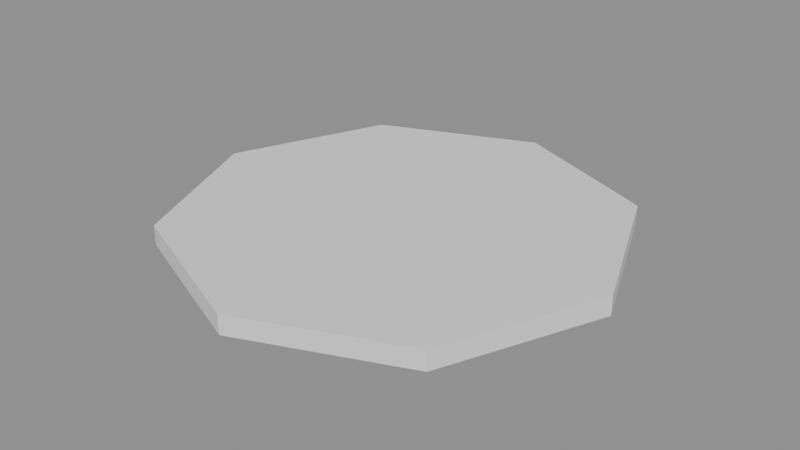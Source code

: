 # Source: table_top.blend  (saved by Blender 5.2.44; exported with 4.5.12 LTS)
import bpy
from mathutils import Matrix  # noqa: F401  (used for matrix-valued properties, if any)

bpy.ops.wm.read_factory_settings(use_empty=True)
scene = bpy.context.scene
scene.name = 'Scene'

# ---- meshes
me_cylinder = bpy.data.meshes.new('Cylinder')
me_cylinder.from_pydata([(0.0, 0.8, -0.035), (0.0, 0.8, 0.035), (0.5657, 0.5657, -0.035), (0.5657, 0.5657, 0.035), (0.8, 0.0, -0.035), (0.8, 0.0, 0.035), (0.5657, -0.5657, -0.035), (0.5657, -0.5657, 0.035), (0.0, -0.8, -0.035), (0.0, -0.8, 0.035), (-0.5657, -0.5657, -0.035), (-0.5657, -0.5657, 0.035), (-0.8, 0.0, -0.035), (-0.8, 0.0, 0.035), (-0.5657, 0.5657, -0.035), (-0.5657, 0.5657, 0.035)], [], [(0, 1, 3, 2), (2, 3, 5, 4), (4, 5, 7, 6), (6, 7, 9, 8), (8, 9, 11, 10), (10, 11, 13, 12), (3, 1, 15, 13, 11, 9, 7, 5), (12, 13, 15, 14), (14, 15, 1, 0), (0, 2, 4, 6, 8, 10, 12, 14)])
_uv = me_cylinder.uv_layers.new(name='UVMap')
_uv.uv.foreach_set('vector', [1.0, 0.5, 1.0, 1.0, 0.875, 1.0, 0.875, 0.5, 0.875, 0.5, 0.875, 1.0, 0.75, 1.0, 0.75, 0.5, 0.75, 0.5, 0.75, 1.0, 0.625, 1.0, 0.625, 0.5, 0.625, 0.5, 0.625, 1.0, 0.5, 1.0, 0.5, 0.5, 0.5, 0.5, 0.5, 1.0, 0.375, 1.0, 0.375, 0.5, 0.375, 0.5, 0.375, 1.0, 0.25, 1.0, 0.25, 0.5, 0.4197, 0.4197, 0.25, 0.49, 0.08029, 0.4197, 0.01, 0.25, 0.08029, 0.08029, 0.25, 0.01, 0.4197, 0.08029, 0.49, 0.25, 0.25, 0.5, 0.25, 1.0, 0.125, 1.0, 0.125, 0.5, 0.125, 0.5, 0.125, 1.0, 0.0, 1.0, 0.0, 0.5, 0.75, 0.49, 0.9197, 0.4197, 0.99, 0.25, 0.9197, 0.08029, 0.75, 0.01, 0.5803, 0.08029, 0.51, 0.25, 0.5803, 0.4197])
me_cylinder.update()

# ---- objects
ob_cylinder = bpy.data.objects.new('Cylinder', me_cylinder)

# ---- transforms, parenting, visibility, modifiers, constraints
ob_cylinder.location = (0.0, 0.0, 0.755)

# ---- collection membership
scene.collection.objects.link(ob_cylinder)

# ---- scene / render settings (as saved in the file)
scene.frame_start = 1; scene.frame_end = 250; scene.frame_set(1)
scene.render.engine = 'BLENDER_EEVEE_NEXT'
scene.render.bake_bias = 0.0
scene.render.bake_samples = 0
scene.render.compositor_device = 'GPU'
scene.eevee.use_volume_custom_range = False
scene.eevee.fast_gi_thickness_near = 0.1
scene.eevee.fast_gi_thickness_far = 0.0
scene.eevee.ray_tracing_options.screen_trace_thickness = 0.1
bpy.context.view_layer.update()

# ---- added for rendering (the .blend has no active camera and no usable light): camera, sun + grey world if the file has none
cam_auto = bpy.data.cameras.new('AutoCamera')
cam_auto.lens = 50.0
cam_auto.sensor_width = 36.0
cam_auto.clip_end = 1000.0
ob_auto_camera = bpy.data.objects.new('AutoCamera', cam_auto)
scene.collection.objects.link(ob_auto_camera)
ob_auto_camera.location = (2.09455, -2.51346, 2.43064)
ob_auto_camera.rotation_euler = (1.09748, -7.21219e-08, 0.694738)
scene.camera = ob_auto_camera
light_auto_sun = bpy.data.lights.new('AutoSun', 'SUN')
light_auto_sun.energy = 3.0
light_auto_sun.angle = 0.0523599
ob_auto_sun = bpy.data.objects.new('AutoSun', light_auto_sun)
scene.collection.objects.link(ob_auto_sun)
ob_auto_sun.rotation_euler = (0.872665, 0.174533, 0.523599)
if scene.world is None:
    world_auto = bpy.data.worlds.new('AutoWorld')
    world_auto.color = (0.3, 0.3, 0.3)
    scene.world = world_auto
bpy.context.view_layer.update()
